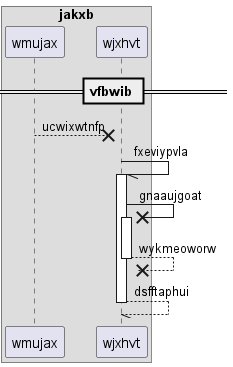

The diagram above was rendered by PlantUML. Its source (embedded in the PNG):
@startuml
box "jakxb"
participant wmujax as 0
participant wjxhvt as 1
end box
== vfbwib ==
0 -->x 1: ucwixwtnfp
1 -// 1++ : fxeviypvla
1 ->x 1++ : gnaaujgoat
return wykmeoworw
return dsfftaphui
@enduml